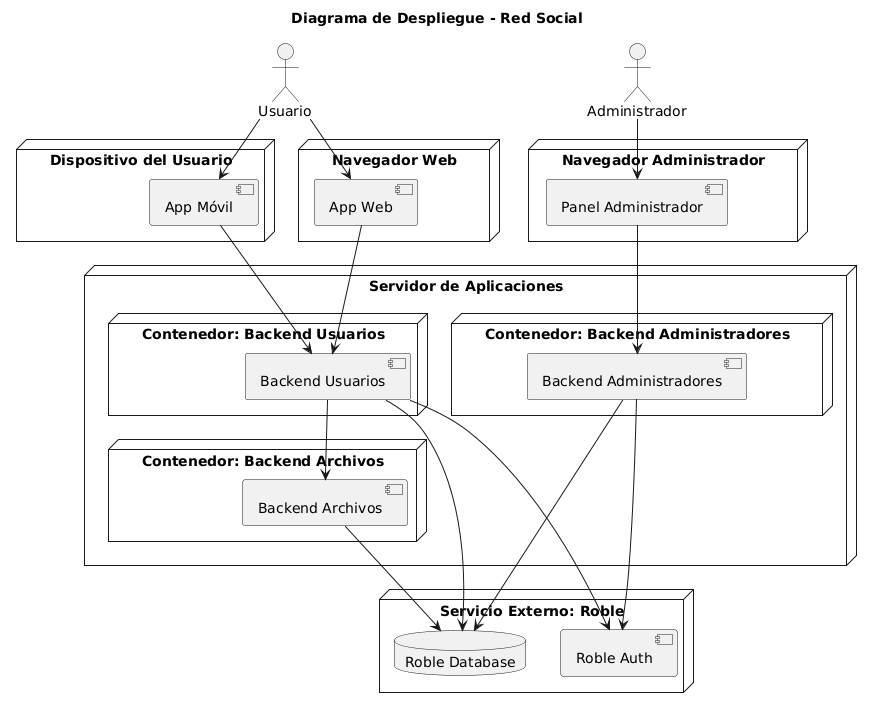

The diagram above was rendered by PlantUML. Its source (embedded in the PNG):
@startuml
title Diagrama de Despliegue - Red Social

actor Usuario
actor Administrador

node "Dispositivo del Usuario" {
    component "App Móvil"
}

node "Navegador Web" {
    component "App Web"
}

node "Navegador Administrador" {
    component "Panel Administrador"
}

node "Servidor de Aplicaciones" {

    node "Contenedor: Backend Usuarios" {
        component "Backend Usuarios"
    }

    node "Contenedor: Backend Administradores" {
        component "Backend Administradores"
    }

    node "Contenedor: Backend Archivos" {
        component "Backend Archivos"
    }

}

node "Servicio Externo: Roble" {
    component "Roble Auth"
    database "Roble Database"
}

Usuario --> "App Móvil"
Usuario --> "App Web"

Administrador --> "Panel Administrador"

"App Móvil" --> "Backend Usuarios"
"App Web" --> "Backend Usuarios"

"Panel Administrador" --> "Backend Administradores"

"Backend Usuarios" --> "Backend Archivos"

"Backend Usuarios" --> "Roble Auth"
"Backend Administradores" --> "Roble Auth"

"Backend Usuarios" --> "Roble Database"
"Backend Administradores" --> "Roble Database"
"Backend Archivos" --> "Roble Database"
@enduml